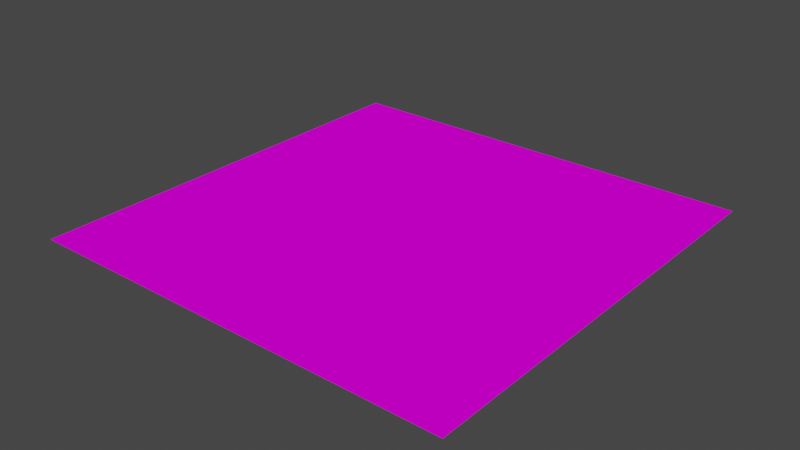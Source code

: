 # Source: GrassPlane.blend  (saved by Blender 2.91.10; exported with 4.5.12 LTS)
import bpy
from mathutils import Matrix  # noqa: F401  (used for matrix-valued properties, if any)

bpy.ops.wm.read_factory_settings(use_empty=True)
scene = bpy.context.scene
scene.name = 'Scene'

# ---- collections
col_collection = bpy.data.collections.new('Collection'); scene.collection.children.link(col_collection)

# ---- images (referenced by path relative to the original .blend; pixels are not part of the script)
import os
ASSET_DIR = os.environ.get("B2B_ASSET_DIR", "")  # directory of the original .blend (textures are referenced by path, not embedded)
HERE = os.path.dirname(os.path.abspath(__file__))  # packed textures are extracted next to this script under _unpacked/

def load_image(name, relpath, width, height, colorspace="sRGB"):
    """Load a texture the original file referenced (path relative to the .blend, or extracted next to this script)."""
    p = next((c for c in (os.path.join(HERE, relpath), os.path.join(ASSET_DIR, relpath)) if relpath and os.path.exists(c)), "")
    if p:
        img = bpy.data.images.load(p, check_existing=True)
        img.name = name
    else:  # same state as the original file: an image datablock whose file is absent (Cycles renders it pink)
        img = bpy.data.images.new(name, width, height)
        img.source = "FILE"
        img.filepath = "//" + (relpath or name)
    img.colorspace_settings.name = colorspace
    return img
img_grass_detail1_tga = load_image('grass_detail1.tga', 'grass_detail1.tga', 1024, 1024, 'sRGB')

# ---- materials (node trees are filled in below, after node groups)
mat_grassblade = bpy.data.materials.new('GrassBlade')

# ---- material node trees
mat_grassblade.use_nodes = True; mat_grassblade.node_tree.nodes.clear()
_N = mat_grassblade.node_tree.nodes; _L = mat_grassblade.node_tree.links
n0 = _N.new('ShaderNodeBsdfPrincipled'); n0.name = 'Principled BSDF'; n0.location = (10, 300)
n0.distribution = 'GGX'
n0.subsurface_method = 'BURLEY'
n0.inputs[2].default_value = 0.0
n0.inputs[3].default_value = 1.45
n0.inputs[13].default_value = 0.0
n0.inputs[20].default_value = 0.0
n0.inputs[27].default_value = (0.0, 0.0, 0.0, 1.0)
n0.inputs[28].default_value = 1.0
n1 = _N.new('ShaderNodeOutputMaterial'); n1.name = 'Material Output'; n1.location = (300, 300)
n2 = _N.new('ShaderNodeTexImage'); n2.name = 'Image Texture'; n2.location = (-351, 197)
n2.image = img_grass_detail1_tga
_L.new(n0.outputs[0], n1.inputs[0])
_L.new(n2.outputs[0], n0.inputs[0])
_L.new(n2.outputs[1], n0.inputs[4])
n1.is_active_output = True

# ---- world
world_world = bpy.data.worlds.new('World'); scene.world = world_world
world_world.use_nodes = True; world_world.node_tree.nodes.clear()
_N = world_world.node_tree.nodes; _L = world_world.node_tree.links
n0 = _N.new('ShaderNodeOutputWorld'); n0.name = 'World Output'; n0.location = (300, 300)
n1 = _N.new('ShaderNodeBackground'); n1.name = 'Background'; n1.location = (10, 300)
n1.inputs[0].default_value = (0.05088, 0.05088, 0.05088, 1.0)
_L.new(n1.outputs[0], n0.inputs[0])
n0.is_active_output = True
world_world.color = (0.05088, 0.05088, 0.05088)
world_world.use_sun_shadow = False
world_world.sun_shadow_jitter_overblur = 0.0

# ---- meshes
me_plane = bpy.data.meshes.new('Plane')
me_plane.from_pydata([(-1.0, 0.0, 0.0), (1.0, 0.0, 0.0), (-1.0, 2.0, 0.0), (1.0, 2.0, 0.0)], [], [(0, 1, 3, 2)])
_uv = me_plane.uv_layers.new(name='UVMap')
_uv.uv.foreach_set('vector', [0.0, 0.0, 1.0, 0.0, 1.0, 1.0, 0.0, 1.0])
me_plane.materials.append(mat_grassblade)
me_plane.use_remesh_fix_poles = True
me_plane.use_remesh_preserve_attributes = False
me_plane.use_mirror_vertex_groups = False
me_plane.update()

# ---- objects
ob_grassblade = bpy.data.objects.new('GrassBlade', me_plane)

# ---- transforms, parenting, visibility, modifiers, constraints
ob_grassblade.location = (0.0, 0.0, 0.0)
ob_grassblade.lineart.crease_threshold = 0.0

# ---- collection membership
col_collection.objects.link(ob_grassblade)

# ---- scene / render settings (as saved in the file)
scene.frame_start = 1; scene.frame_end = 250; scene.frame_set(1)
scene.render.engine = 'CYCLES'
scene.render.image_settings.file_format = 'FFMPEG'
scene.render.image_settings.color_mode = 'RGB'
scene.cycles.samples = 128
scene.cycles.sampling_pattern = 'TABULATED_SOBOL'
scene.cycles.use_light_tree = False
scene.cycles.film_transparent_glass = True
scene.view_settings.view_transform = 'Filmic'
bpy.context.view_layer.update()

# ---- added for rendering (the .blend has no active camera and no usable light): camera, sun
cam_auto = bpy.data.cameras.new('AutoCamera')
cam_auto.lens = 50.0
cam_auto.sensor_width = 36.0
cam_auto.clip_end = 1000.0
ob_auto_camera = bpy.data.objects.new('AutoCamera', cam_auto)
scene.collection.objects.link(ob_auto_camera)
ob_auto_camera.location = (2.61693, -2.14032, 2.09354)
ob_auto_camera.rotation_euler = (1.09748, -7.21219e-08, 0.694738)
scene.camera = ob_auto_camera
light_auto_sun = bpy.data.lights.new('AutoSun', 'SUN')
light_auto_sun.energy = 3.0
light_auto_sun.angle = 0.0523599
ob_auto_sun = bpy.data.objects.new('AutoSun', light_auto_sun)
scene.collection.objects.link(ob_auto_sun)
ob_auto_sun.rotation_euler = (0.872665, 0.174533, 0.523599)
bpy.context.view_layer.update()
